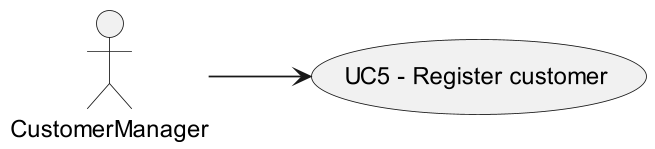

The diagram above was rendered by PlantUML. Its source (embedded in the PNG):
@startuml

left to right direction

actor CustomerManager as cm

cm --> (UC5 - Register customer)

@enduml